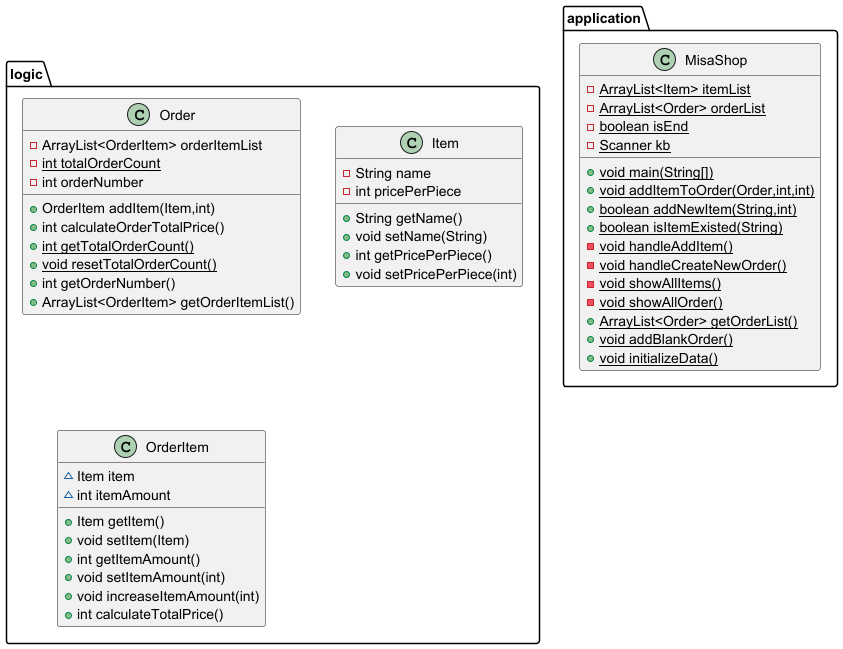

The diagram above was rendered by PlantUML. Its source (embedded in the PNG):
@startuml
class logic.Order {
- ArrayList<OrderItem> orderItemList
- {static} int totalOrderCount
- int orderNumber
+ OrderItem addItem(Item,int)
+ int calculateOrderTotalPrice()
+ {static} int getTotalOrderCount()
+ {static} void resetTotalOrderCount()
+ int getOrderNumber()
+ ArrayList<OrderItem> getOrderItemList()
}


class logic.Item {
- String name
- int pricePerPiece
+ String getName()
+ void setName(String)
+ int getPricePerPiece()
+ void setPricePerPiece(int)
}


class application.MisaShop {
- {static} ArrayList<Item> itemList
- {static} ArrayList<Order> orderList
- {static} boolean isEnd
- {static} Scanner kb
+ {static} void main(String[])
+ {static} void addItemToOrder(Order,int,int)
+ {static} boolean addNewItem(String,int)
+ {static} boolean isItemExisted(String)
- {static} void handleAddItem()
- {static} void handleCreateNewOrder()
- {static} void showAllItems()
- {static} void showAllOrder()
+ {static} ArrayList<Order> getOrderList()
+ {static} void addBlankOrder()
+ {static} void initializeData()
}


class logic.OrderItem {
~ Item item
~ int itemAmount
+ Item getItem()
+ void setItem(Item)
+ int getItemAmount()
+ void setItemAmount(int)
+ void increaseItemAmount(int)
+ int calculateTotalPrice()
}


@enduml